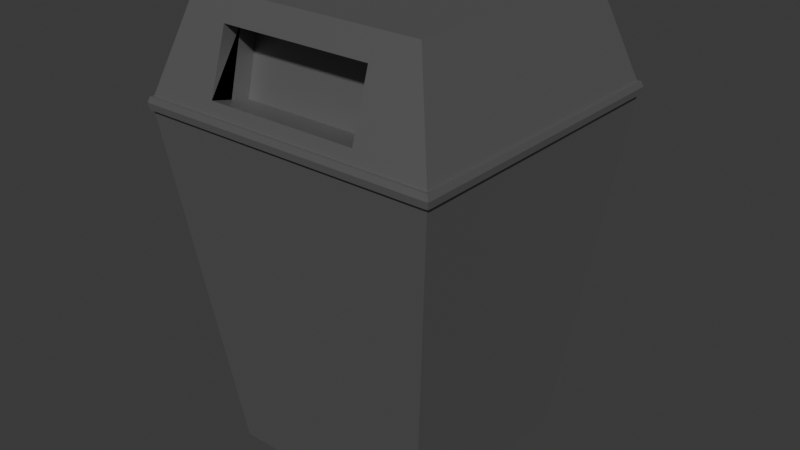 # Source: trashcan.blend  (saved by Blender 5.0.119; exported with 4.5.12 LTS)
import bpy
from mathutils import Matrix  # noqa: F401  (used for matrix-valued properties, if any)

bpy.ops.wm.read_factory_settings(use_empty=True)
scene = bpy.context.scene
scene.name = 'Scene'

# ---- collections
col_collection = bpy.data.collections.new('Collection'); scene.collection.children.link(col_collection)

# ---- materials (node trees are filled in below, after node groups)
mat_material = bpy.data.materials.new('Material')
mat_material.alpha_threshold = 0.0
mat_material.use_backface_culling_lightprobe_volume = False
mat_material.roughness = 0.5
mat_material.line_color = (0.0, 0.0, 0.0, 1.0)

# ---- material node trees
mat_material.use_nodes = True; mat_material.node_tree.nodes.clear()
_N = mat_material.node_tree.nodes; _L = mat_material.node_tree.links
n0 = _N.new('ShaderNodeOutputMaterial'); n0.name = 'Material Output'; n0.location = (200, 100)
n1 = _N.new('ShaderNodeBsdfPrincipled'); n1.name = 'Principled BSDF'; n1.location = (-200, 100)
n1.inputs[0].default_value = (0.2218, 0.2218, 0.2218, 1.0)
n1.inputs[1].default_value = 0.61
n1.inputs[2].default_value = 0.49
_L.new(n1.outputs[0], n0.inputs[0])
n0.is_active_output = True

# ---- world
world_world = bpy.data.worlds.new('World'); scene.world = world_world
world_world.use_nodes = True; world_world.node_tree.nodes.clear()
_N = world_world.node_tree.nodes; _L = world_world.node_tree.links
n0 = _N.new('ShaderNodeOutputWorld'); n0.name = 'World Output'; n0.location = (200, 100)
n1 = _N.new('ShaderNodeBackground'); n1.name = 'Background'; n1.location = (-200, 100)
n1.inputs[0].default_value = (0.05088, 0.05088, 0.05088, 1.0)
_L.new(n1.outputs[0], n0.inputs[0])
n0.is_active_output = True
world_world.color = (0.05088, 0.05088, 0.05088)
world_world.sun_shadow_jitter_overblur = 0.0

# ---- meshes
me_cube = bpy.data.meshes.new('Cube')
me_cube.from_pydata([(0.6895, 0.6895, -1.0), (-0.9675, -0.9777, 1.332), (-0.5044, -0.6766, 1.341), (-0.5044, -0.7965, 1.371), (-0.5044, -0.5777, 1.735), (0.6895, -0.6895, -1.0), (-0.5044, -0.6976, 1.765), (0.4834, -0.6766, 1.341), (-0.6895, 0.6895, -1.0), (0.4834, -0.5777, 1.735), (-0.9674, 0.9667, 1.331), (0.4834, -0.7965, 1.371), (-0.6895, -0.6895, -1.0), (0.4834, -0.6976, 1.765), (0.7609, -0.7609, 1.952), (-0.7609, -0.7609, 1.952), (0.7609, 0.7609, 1.952), (-0.7609, 0.7609, 1.952), (-0.5044, -0.9335, 1.406), (0.4834, -0.9335, 1.406), (0.4834, -0.811, 1.794), (-0.5044, -0.811, 1.794), (0.4834, -0.811, 1.794), (-0.5044, -0.811, 1.794), (0.4834, -0.8832, 1.565), (-0.5044, -0.8604, 1.637), (0.4834, -0.9335, 1.406), (-0.5044, -0.9335, 1.406), (-0.5044, -0.7173, 1.687), (0.4834, -0.7768, 1.45), (0.9637, -0.9637, 1.253), (-0.9637, -0.9637, 1.253), (-0.9637, 0.9637, 1.253), (0.9637, 0.9637, 1.253), (-0.9575, -0.9575, 1.329), (0.9575, -0.9575, 1.329), (-0.9575, 0.9575, 1.329), (0.9575, 0.9575, 1.329), (0.9894, 0.9688, 1.296), (0.9894, -0.9688, 1.296), (0.9844, -0.9637, 1.254), (0.9844, 0.9637, 1.254), (0.9781, -0.9575, 1.331), (0.9781, 0.9575, 1.331), (0.9687, -0.989, 1.296), (-0.9689, -0.989, 1.296), (0.9575, -0.9778, 1.331), (0.9781, -0.9778, 1.333), (0.9637, -0.984, 1.254), (-0.9638, -0.984, 1.254), (-0.9576, -0.9778, 1.331), (0.9893, -0.989, 1.298), (0.9843, -0.984, 1.256), (-0.9674, -0.9575, 1.33), (-0.9787, 0.9688, 1.295), (-0.9787, -0.9687, 1.295), (-0.9787, -0.9889, 1.297), (-0.9736, -0.9637, 1.253), (-0.9736, 0.9638, 1.253), (-0.9674, 0.9576, 1.33), (-0.9737, -0.9839, 1.255), (-0.9575, 0.9666, 1.33), (0.9688, 0.9779, 1.295), (-0.9688, 0.9779, 1.295), (-0.9786, 0.9779, 1.296), (-0.9637, 0.9728, 1.253), (0.9638, 0.9728, 1.253), (0.9576, 0.9666, 1.33), (0.9894, 0.9779, 1.297), (0.9844, 0.9728, 1.255), (0.9782, 0.9666, 1.332), (-0.9736, 0.9729, 1.254)], [], [(22, 20, 14, 15, 21, 23), (35, 34, 50, 46), (40, 39, 51, 52), (32, 58, 71, 65), (8, 0, 5, 12), (38, 41, 69, 68), (43, 38, 68, 70), (16, 17, 15, 14), (36, 34, 15, 17), (35, 37, 16, 14), (37, 36, 17, 16), (28, 6, 21, 25), (25, 18, 3, 28), (11, 19, 24, 29), (20, 13, 29, 24), (6, 28, 3, 18, 27, 2, 4, 23, 21), (2, 7, 9, 4), (19, 11, 29, 13, 20, 22, 9, 7, 26), (26, 7, 2, 27), (23, 4, 9, 22), (8, 32, 33, 0), (0, 33, 30, 5), (12, 31, 32, 8), (5, 30, 31, 12), (33, 32, 65, 66), (37, 35, 42, 43), (32, 31, 57, 58), (15, 34, 35, 14, 20, 24, 19, 26, 27, 18, 25, 21), (41, 38, 39, 40), (39, 38, 43, 42), (59, 36, 61, 10), (42, 35, 46, 47), (30, 33, 41, 40), (58, 54, 64, 71), (50, 45, 44, 46), (48, 44, 45, 49), (44, 48, 52, 51), (46, 44, 51, 47), (39, 42, 47, 51), (31, 30, 48, 49), (30, 40, 52, 48), (31, 49, 60, 57), (57, 55, 54, 58), (54, 55, 53, 59), (53, 55, 56, 1), (55, 57, 60, 56), (45, 50, 1, 56), (49, 45, 56, 60), (34, 36, 59, 53), (50, 34, 53, 1), (63, 65, 71, 64), (62, 67, 70, 68), (65, 63, 62, 66), (62, 63, 61, 67), (61, 63, 64, 10), (66, 62, 68, 69), (36, 37, 67, 61), (37, 43, 70, 67), (41, 33, 66, 69), (54, 59, 10, 64)])
_uv = me_cube.uv_layers.new(name='UVMap')
_uv.uv.foreach_set('vector', [0.625, 0.7996, 0.625, 0.7996, 0.625, 0.75, 0.625, 1.0, 0.625, 0.9537, 0.625, 0.9537, 0.625, 0.75, 0.625, 1.0, 0.625, 1.0, 0.625, 0.75, 0.6205, 0.75, 0.625, 0.75, 0.625, 0.75, 0.6205, 0.75, 0.6205, 0.25, 0.6205, 0.25, 0.6205, 0.25, 0.6205, 0.25, 0.125, 0.5, 0.375, 0.5, 0.375, 0.75, 0.125, 0.75, 0.625, 0.5, 0.6205, 0.5, 0.6205, 0.5, 0.625, 0.5, 0.625, 0.5, 0.625, 0.5, 0.625, 0.5, 0.625, 0.5, 0.625, 0.5, 0.875, 0.5, 0.875, 0.75, 0.625, 0.75, 0.625, 0.25, 0.625, 0.0, 0.625, 0.0, 0.625, 0.25, 0.625, 0.75, 0.625, 0.5, 0.625, 0.5, 0.625, 0.75, 0.625, 0.5, 0.625, 0.25, 0.625, 0.25, 0.625, 0.5, 0.5752, 0.25, 0.625, 0.25, 0.625, 0.1718, 0.5242, 0.1653, 0.5242, 0.1653, 0.375, 0.1555, 0.375, 0.25, 0.5752, 0.25, 0.375, 0.5, 0.375, 0.5945, 0.4776, 0.5878, 0.4248, 0.5, 0.625, 0.5782, 0.625, 0.5, 0.4248, 0.5, 0.4776, 0.5878, 0.625, 0.2002, 0.5752, 0.2002, 0.375, 0.2002, 0.375, 0.1434, 0.375, 0.1434, 0.375, 0.25, 0.625, 0.25, 0.625, 0.1532, 0.625, 0.1532, 0.375, 0.25, 0.375, 0.5, 0.625, 0.5, 0.625, 0.25, 0.375, 0.6066, 0.375, 0.5498, 0.4248, 0.5498, 0.625, 0.5498, 0.625, 0.5968, 0.625, 0.5968, 0.625, 0.5, 0.375, 0.5, 0.375, 0.6066, 0.375, 0.6066, 0.375, 0.5, 0.125, 0.5, 0.125, 0.6066, 0.875, 0.5968, 0.875, 0.5, 0.625, 0.5, 0.625, 0.5968, 0.375, 0.25, 0.6205, 0.25, 0.6205, 0.5, 0.375, 0.5, 0.375, 0.5, 0.6205, 0.5, 0.6205, 0.75, 0.375, 0.75, 0.375, 0.0, 0.6205, 0.0, 0.6205, 0.25, 0.375, 0.25, 0.375, 0.75, 0.6205, 0.75, 0.6205, 1.0, 0.375, 1.0, 0.6205, 0.5, 0.6205, 0.25, 0.6205, 0.25, 0.6205, 0.5, 0.625, 0.5, 0.625, 0.75, 0.625, 0.75, 0.625, 0.5, 0.6205, 0.25, 0.6205, 0.0, 0.6205, 0.0, 0.6205, 0.25, 0.625, 1.0, 0.625, 1.0, 0.625, 0.75, 0.625, 0.75, 0.625, 0.7996, 0.625, 0.8059, 0.625, 0.8103, 0.625, 0.8103, 0.625, 0.9425, 0.625, 0.9425, 0.625, 0.9492, 0.625, 0.9537, 0.6205, 0.5, 0.625, 0.5, 0.625, 0.75, 0.6205, 0.75, 0.625, 0.75, 0.625, 0.5, 0.625, 0.5, 0.625, 0.75, 0.625, 0.25, 0.625, 0.25, 0.625, 0.25, 0.625, 0.25, 0.625, 0.75, 0.625, 0.75, 0.625, 0.75, 0.625, 0.75, 0.6205, 0.75, 0.6205, 0.5, 0.6205, 0.5, 0.6205, 0.75, 0.6205, 0.25, 0.625, 0.25, 0.625, 0.25, 0.6205, 0.25, 0.625, 1.0, 0.625, 1.0, 0.625, 0.75, 0.625, 0.75, 0.6205, 0.75, 0.625, 0.75, 0.625, 1.0, 0.6205, 1.0, 0.625, 0.75, 0.6205, 0.75, 0.6205, 0.75, 0.625, 0.75, 0.625, 0.75, 0.625, 0.75, 0.625, 0.75, 0.625, 0.75, 0.625, 0.75, 0.625, 0.75, 0.625, 0.75, 0.625, 0.75, 0.6205, 1.0, 0.6205, 0.75, 0.6205, 0.75, 0.6205, 1.0, 0.6205, 0.75, 0.6205, 0.75, 0.6205, 0.75, 0.6205, 0.75, 0.6205, 1.0, 0.6205, 1.0, 0.6205, 1.0, 0.6205, 1.0, 0.6205, 0.0, 0.625, 0.0, 0.625, 0.25, 0.6205, 0.25, 0.625, 0.25, 0.625, 0.0, 0.625, 0.0, 0.625, 0.25, 0.625, 0.0, 0.625, 0.0, 0.625, 0.0, 0.625, 0.0, 0.625, 0.0, 0.6205, 0.0, 0.6205, 0.0, 0.625, 0.0, 0.625, 1.0, 0.625, 1.0, 0.625, 1.0, 0.625, 1.0, 0.6205, 1.0, 0.625, 1.0, 0.625, 1.0, 0.6205, 1.0, 0.625, 0.0, 0.625, 0.25, 0.625, 0.25, 0.625, 0.0, 0.625, 1.0, 0.625, 1.0, 0.625, 1.0, 0.625, 1.0, 0.625, 0.25, 0.6205, 0.25, 0.6205, 0.25, 0.625, 0.25, 0.625, 0.5, 0.625, 0.5, 0.625, 0.5, 0.625, 0.5, 0.6205, 0.25, 0.625, 0.25, 0.625, 0.5, 0.6205, 0.5, 0.625, 0.5, 0.625, 0.25, 0.625, 0.25, 0.625, 0.5, 0.625, 0.25, 0.625, 0.25, 0.625, 0.25, 0.625, 0.25, 0.6205, 0.5, 0.625, 0.5, 0.625, 0.5, 0.6205, 0.5, 0.625, 0.25, 0.625, 0.5, 0.625, 0.5, 0.625, 0.25, 0.625, 0.5, 0.625, 0.5, 0.625, 0.5, 0.625, 0.5, 0.6205, 0.5, 0.6205, 0.5, 0.6205, 0.5, 0.6205, 0.5, 0.625, 0.25, 0.625, 0.25, 0.625, 0.25, 0.625, 0.25])
me_cube.materials.append(mat_material)
me_cube.use_mirror_vertex_groups = False
me_cube.update()

# ---- objects
ob_cube = bpy.data.objects.new('Cube', me_cube)

# ---- transforms, parenting, visibility, modifiers, constraints
ob_cube.location = (0.0, 0.0, 0.0)
ob_cube.lock_rotations_4d = False
ob_cube.empty_display_type = 'ARROWS'
ob_cube.lineart.crease_threshold = 0.0

# ---- collection membership
col_collection.objects.link(ob_cube)

# ---- scene / render settings (as saved in the file)
scene.frame_start = 1; scene.frame_end = 250; scene.frame_set(1)
scene.render.engine = 'BLENDER_EEVEE_NEXT'
scene.render.bake_bias = 0.0
scene.render.bake_samples = 0
scene.cycles.sampling_pattern = 'TABULATED_SOBOL'
scene.eevee.use_volume_custom_range = False
bpy.context.view_layer.update()

# ---- added for rendering (the .blend has no active camera and no usable light): camera, sun
cam_auto = bpy.data.cameras.new('AutoCamera')
cam_auto.lens = 50.0
cam_auto.sensor_width = 36.0
cam_auto.clip_end = 1000.0
ob_auto_camera = bpy.data.objects.new('AutoCamera', cam_auto)
scene.collection.objects.link(ob_auto_camera)
ob_auto_camera.location = (3.75861, -4.50948, 3.47859)
ob_auto_camera.rotation_euler = (1.09748, -7.21219e-08, 0.694738)
scene.camera = ob_auto_camera
light_auto_sun = bpy.data.lights.new('AutoSun', 'SUN')
light_auto_sun.energy = 3.0
light_auto_sun.angle = 0.0523599
ob_auto_sun = bpy.data.objects.new('AutoSun', light_auto_sun)
scene.collection.objects.link(ob_auto_sun)
ob_auto_sun.rotation_euler = (0.872665, 0.174533, 0.523599)
bpy.context.view_layer.update()

